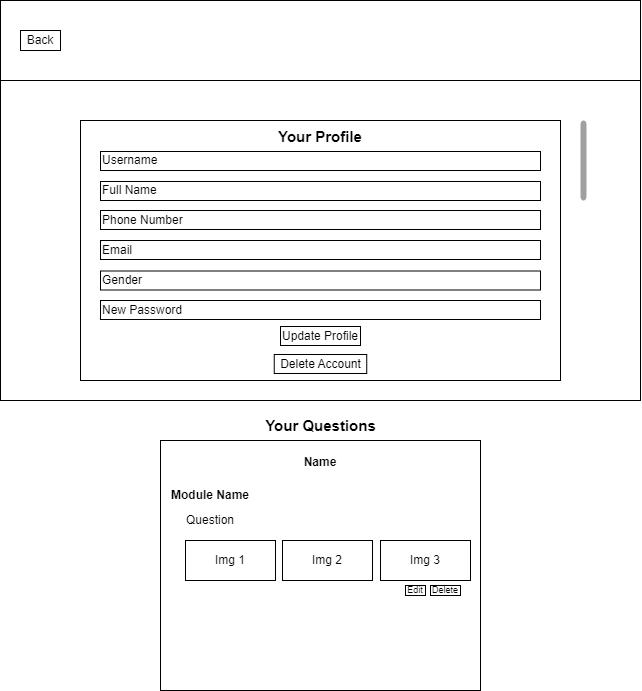

The diagram above was exported from draw.io. Its source (the exported page's mxGraphModel, read from the mxfile embedded in the PNG):
<mxGraphModel dx="1103" dy="643" grid="1" gridSize="10" guides="1" tooltips="1" connect="1" arrows="1" fold="1" page="1" pageScale="1" pageWidth="850" pageHeight="1100" math="0" shadow="0">
  <root>
    <mxCell id="0" />
    <mxCell id="1" parent="0" />
    <mxCell id="vHw2KbhlxpaPhJ_2TM6p-1" value="" style="rounded=0;whiteSpace=wrap;html=1;" vertex="1" parent="1">
      <mxGeometry x="40" y="160" width="640" height="400" as="geometry" />
    </mxCell>
    <mxCell id="vHw2KbhlxpaPhJ_2TM6p-2" value="" style="rounded=0;whiteSpace=wrap;html=1;" vertex="1" parent="1">
      <mxGeometry x="40" y="160" width="640" height="80" as="geometry" />
    </mxCell>
    <mxCell id="vHw2KbhlxpaPhJ_2TM6p-3" value="Back" style="rounded=0;whiteSpace=wrap;html=1;" vertex="1" parent="1">
      <mxGeometry x="60" y="190" width="40" height="20" as="geometry" />
    </mxCell>
    <mxCell id="vHw2KbhlxpaPhJ_2TM6p-4" value="" style="rounded=0;whiteSpace=wrap;html=1;" vertex="1" parent="1">
      <mxGeometry x="120" y="280" width="480" height="260" as="geometry" />
    </mxCell>
    <mxCell id="vHw2KbhlxpaPhJ_2TM6p-22" value="&lt;b&gt;&lt;font style=&quot;font-size: 15px;&quot;&gt;Your Profile&lt;/font&gt;&lt;/b&gt;" style="text;html=1;strokeColor=none;fillColor=none;align=center;verticalAlign=middle;whiteSpace=wrap;rounded=0;" vertex="1" parent="1">
      <mxGeometry x="315" y="281" width="90" height="30" as="geometry" />
    </mxCell>
    <mxCell id="vHw2KbhlxpaPhJ_2TM6p-23" value="&lt;b&gt;&lt;font style=&quot;font-size: 15px;&quot;&gt;Your Questions&lt;/font&gt;&lt;/b&gt;" style="text;html=1;strokeColor=none;fillColor=none;align=center;verticalAlign=middle;whiteSpace=wrap;rounded=0;" vertex="1" parent="1">
      <mxGeometry x="302.5" y="570" width="115" height="30" as="geometry" />
    </mxCell>
    <mxCell id="vHw2KbhlxpaPhJ_2TM6p-24" value="Username" style="rounded=0;whiteSpace=wrap;html=1;align=left;" vertex="1" parent="1">
      <mxGeometry x="140" y="311" width="440" height="19" as="geometry" />
    </mxCell>
    <mxCell id="vHw2KbhlxpaPhJ_2TM6p-30" value="Full Name" style="rounded=0;whiteSpace=wrap;html=1;align=left;" vertex="1" parent="1">
      <mxGeometry x="140" y="341" width="440" height="19" as="geometry" />
    </mxCell>
    <mxCell id="vHw2KbhlxpaPhJ_2TM6p-31" value="Phone Number" style="rounded=0;whiteSpace=wrap;html=1;align=left;" vertex="1" parent="1">
      <mxGeometry x="140" y="370" width="440" height="19" as="geometry" />
    </mxCell>
    <mxCell id="vHw2KbhlxpaPhJ_2TM6p-32" value="Email" style="rounded=0;whiteSpace=wrap;html=1;align=left;" vertex="1" parent="1">
      <mxGeometry x="140" y="400" width="440" height="19" as="geometry" />
    </mxCell>
    <mxCell id="vHw2KbhlxpaPhJ_2TM6p-33" value="Gender" style="rounded=0;whiteSpace=wrap;html=1;align=left;" vertex="1" parent="1">
      <mxGeometry x="140" y="430.5" width="440" height="19" as="geometry" />
    </mxCell>
    <mxCell id="vHw2KbhlxpaPhJ_2TM6p-34" value="New Password" style="rounded=0;whiteSpace=wrap;html=1;align=left;" vertex="1" parent="1">
      <mxGeometry x="140" y="460" width="440" height="19" as="geometry" />
    </mxCell>
    <mxCell id="vHw2KbhlxpaPhJ_2TM6p-35" value="Update Profile" style="rounded=0;whiteSpace=wrap;html=1;" vertex="1" parent="1">
      <mxGeometry x="320" y="486" width="80" height="19" as="geometry" />
    </mxCell>
    <mxCell id="vHw2KbhlxpaPhJ_2TM6p-36" value="Delete Account" style="rounded=0;whiteSpace=wrap;html=1;" vertex="1" parent="1">
      <mxGeometry x="313.75" y="514" width="92.5" height="19" as="geometry" />
    </mxCell>
    <mxCell id="CPKNjx_1CItnXjm620D_-10" value="" style="group" vertex="1" connectable="0" parent="1">
      <mxGeometry x="200" y="600" width="320" height="250" as="geometry" />
    </mxCell>
    <mxCell id="CPKNjx_1CItnXjm620D_-1" value="" style="rounded=0;whiteSpace=wrap;html=1;" vertex="1" parent="CPKNjx_1CItnXjm620D_-10">
      <mxGeometry width="320" height="250" as="geometry" />
    </mxCell>
    <mxCell id="CPKNjx_1CItnXjm620D_-2" value="Module Name" style="text;html=1;strokeColor=none;fillColor=none;align=center;verticalAlign=middle;whiteSpace=wrap;rounded=0;fontStyle=1" vertex="1" parent="CPKNjx_1CItnXjm620D_-10">
      <mxGeometry x="10" y="40" width="80" height="30" as="geometry" />
    </mxCell>
    <mxCell id="CPKNjx_1CItnXjm620D_-3" value="&lt;b&gt;Name&lt;/b&gt;" style="text;html=1;strokeColor=none;fillColor=none;align=center;verticalAlign=middle;whiteSpace=wrap;rounded=0;" vertex="1" parent="CPKNjx_1CItnXjm620D_-10">
      <mxGeometry x="140" y="14" width="40" height="16" as="geometry" />
    </mxCell>
    <mxCell id="CPKNjx_1CItnXjm620D_-4" value="Img 1" style="rounded=0;whiteSpace=wrap;html=1;" vertex="1" parent="CPKNjx_1CItnXjm620D_-10">
      <mxGeometry x="25" y="100" width="90" height="40" as="geometry" />
    </mxCell>
    <mxCell id="CPKNjx_1CItnXjm620D_-5" value="Question" style="text;html=1;strokeColor=none;fillColor=none;align=center;verticalAlign=middle;whiteSpace=wrap;rounded=0;" vertex="1" parent="CPKNjx_1CItnXjm620D_-10">
      <mxGeometry x="20" y="70" width="60" height="20" as="geometry" />
    </mxCell>
    <mxCell id="CPKNjx_1CItnXjm620D_-6" value="Img 2" style="rounded=0;whiteSpace=wrap;html=1;" vertex="1" parent="CPKNjx_1CItnXjm620D_-10">
      <mxGeometry x="122" y="100" width="90" height="40" as="geometry" />
    </mxCell>
    <mxCell id="CPKNjx_1CItnXjm620D_-7" value="Img 3" style="rounded=0;whiteSpace=wrap;html=1;" vertex="1" parent="CPKNjx_1CItnXjm620D_-10">
      <mxGeometry x="220" y="100" width="90" height="40" as="geometry" />
    </mxCell>
    <mxCell id="CPKNjx_1CItnXjm620D_-8" value="Edit" style="rounded=0;whiteSpace=wrap;html=1;fontSize=9;" vertex="1" parent="CPKNjx_1CItnXjm620D_-10">
      <mxGeometry x="245" y="145" width="20" height="10" as="geometry" />
    </mxCell>
    <mxCell id="CPKNjx_1CItnXjm620D_-9" value="Delete" style="rounded=0;whiteSpace=wrap;html=1;fontSize=9;" vertex="1" parent="CPKNjx_1CItnXjm620D_-10">
      <mxGeometry x="270" y="145" width="30" height="10" as="geometry" />
    </mxCell>
    <mxCell id="CPKNjx_1CItnXjm620D_-12" value="" style="html=1;verticalLabelPosition=bottom;labelBackgroundColor=#ffffff;verticalAlign=top;shadow=0;dashed=0;strokeWidth=2;shape=mxgraph.ios7.misc.scroll_(vertical);fillColor=#a0a0a0;" vertex="1" parent="1">
      <mxGeometry x="620" y="280" width="6" height="80" as="geometry" />
    </mxCell>
  </root>
</mxGraphModel>